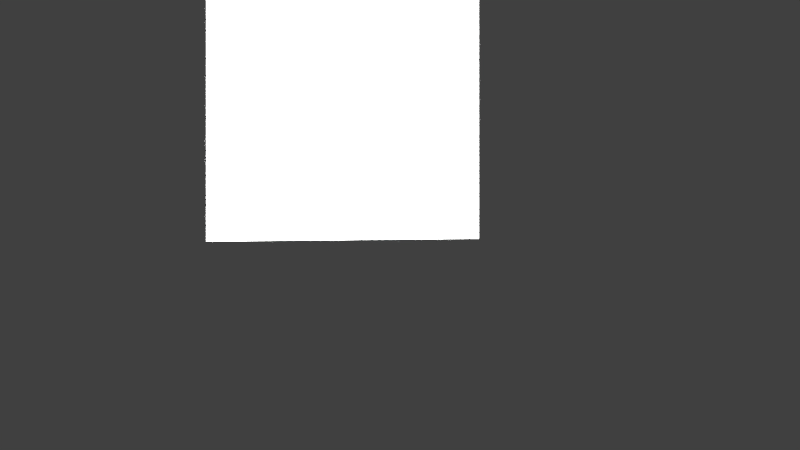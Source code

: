 # Source: lkkncr-shot-06.blend  (saved by Blender 2.76.0; exported with 4.5.12 LTS)
import bpy
from mathutils import Matrix  # noqa: F401  (used for matrix-valued properties, if any)

bpy.ops.wm.read_factory_settings(use_empty=True)
scene = bpy.context.scene
scene.name = 'Scene'

# ---- collections
col_collection_1 = bpy.data.collections.new('Collection 1'); scene.collection.children.link(col_collection_1)
col_orgel = bpy.data.collections.new('Orgel')  # instanced only; not linked into the scene
col_cr_kerze = bpy.data.collections.new('cr-kerze')  # instanced only; not linked into the scene
col_kn_buch = bpy.data.collections.new('kn-buch')  # instanced only; not linked into the scene
col_bagger = bpy.data.collections.new('Bagger')  # instanced only; not linked into the scene
col_cr_kirchenbank = bpy.data.collections.new('cr-kirchenbank')  # instanced only; not linked into the scene
col_kn_taufbecken = bpy.data.collections.new('kn-taufbecken')  # instanced only; not linked into the scene
col_lk_altar = bpy.data.collections.new('lk-altar')  # instanced only; not linked into the scene
col_cr_kerzenst_nder = bpy.data.collections.new('cr-kerzenständer')  # instanced only; not linked into the scene
col_minion = bpy.data.collections.new('minion')  # instanced only; not linked into the scene
col_lk_buntglasfenster = bpy.data.collections.new('lk-buntglasfenster')  # instanced only; not linked into the scene
col_kn_sprinty = bpy.data.collections.new('kn-sprinty')  # instanced only; not linked into the scene
col_kn_kirche = bpy.data.collections.new('kn-kirche')  # instanced only; not linked into the scene

# ---- materials (node trees are filled in below, after node groups)
mat_kn_altarlicht = bpy.data.materials.new('kn-altarlicht')
mat_kn_altarlicht.alpha_threshold = 0.0
mat_kn_altarlicht.roughness = 0.5
mat_kn_oberlicht = bpy.data.materials.new('kn-oberlicht')
mat_kn_oberlicht.alpha_threshold = 0.0
mat_kn_oberlicht.roughness = 0.5
mat_kn_licht = bpy.data.materials.new('kn-licht')
mat_kn_licht.alpha_threshold = 0.0
mat_kn_licht.roughness = 0.5

# ---- material node trees
mat_kn_altarlicht.use_nodes = True; mat_kn_altarlicht.node_tree.nodes.clear()
_N = mat_kn_altarlicht.node_tree.nodes; _L = mat_kn_altarlicht.node_tree.links
n0 = _N.new('ShaderNodeOutputMaterial'); n0.name = 'Material Output'; n0.location = (300, 300)
n1 = _N.new('ShaderNodeEmission'); n1.name = 'Emission'; n1.location = (10, 300)
n1.inputs[0].default_value = (0.9, 1.0, 1.0, 1.0)
n1.inputs[1].default_value = 2.0
_L.new(n1.outputs[0], n0.inputs[0])
n0.is_active_output = True
mat_kn_oberlicht.use_nodes = True; mat_kn_oberlicht.node_tree.nodes.clear()
_N = mat_kn_oberlicht.node_tree.nodes; _L = mat_kn_oberlicht.node_tree.links
n0 = _N.new('ShaderNodeOutputMaterial'); n0.name = 'Material Output'; n0.location = (300, 300)
n1 = _N.new('ShaderNodeEmission'); n1.name = 'Emission'; n1.location = (10, 300)
n1.inputs[0].default_value = (0.8, 0.8, 0.8, 1.0)
n1.inputs[1].default_value = 2.0
_L.new(n1.outputs[0], n0.inputs[0])
n0.is_active_output = True
mat_kn_licht.use_nodes = True; mat_kn_licht.node_tree.nodes.clear()
_N = mat_kn_licht.node_tree.nodes; _L = mat_kn_licht.node_tree.links
n0 = _N.new('ShaderNodeOutputMaterial'); n0.name = 'Material Output'; n0.location = (300, 300)
n1 = _N.new('ShaderNodeEmission'); n1.name = 'Emission'; n1.location = (10, 300)
n1.inputs[0].default_value = (0.8, 0.8, 0.8, 1.0)
n1.inputs[1].default_value = 15.0
_L.new(n1.outputs[0], n0.inputs[0])
n0.is_active_output = True

# ---- world
world_world = bpy.data.worlds.new('World'); scene.world = world_world
world_world.color = (0.05088, 0.05088, 0.05088)
world_world.use_sun_shadow = False
world_world.sun_shadow_jitter_overblur = 0.0
world_world.cycles.sampling_method = 'MANUAL'

# ---- cameras
cam_camera = bpy.data.cameras.new('Camera')
cam_camera.sensor_fit = 'HORIZONTAL'
cam_camera.clip_end = 100.0
cam_camera.lens = 16.0
cam_camera.sensor_width = 30.0
cam_camera.sensor_height = 15.0
cam_camera.display_size = 2.0
cam_camera.dof.focus_distance = 0.0

# ---- meshes
me_plane_005 = bpy.data.meshes.new('Plane.005')
me_plane_005.from_pydata([(-1.0, -1.0, 0.0), (1.0, -1.0, 0.0), (-1.0, 1.0, 0.0), (1.0, 1.0, 0.0)], [], [(0, 1, 3, 2)])
me_plane_005.materials.append(mat_kn_altarlicht)
me_plane_005.use_remesh_preserve_volume = False
me_plane_005.use_remesh_preserve_attributes = False
me_plane_005.use_mirror_vertex_groups = False
me_plane_005.update()
me_plane_004 = bpy.data.meshes.new('Plane.004')
me_plane_004.from_pydata([(-1.0, -1.0, 0.0), (1.0, -1.0, 0.0), (-1.0, 1.0, 0.0), (1.0, 1.0, 0.0)], [], [(0, 1, 3, 2)])
me_plane_004.materials.append(mat_kn_oberlicht)
me_plane_004.use_remesh_preserve_volume = False
me_plane_004.use_remesh_preserve_attributes = False
me_plane_004.use_mirror_vertex_groups = False
me_plane_004.update()
me_plane_003 = bpy.data.meshes.new('Plane.003')
me_plane_003.from_pydata([(-1.0, -1.0, 0.0), (1.0, -1.0, 0.0), (-1.0, 1.0, 0.0), (1.0, 1.0, 0.0)], [], [(0, 1, 3, 2)])
me_plane_003.materials.append(mat_kn_oberlicht)
me_plane_003.use_remesh_preserve_volume = False
me_plane_003.use_remesh_preserve_attributes = False
me_plane_003.use_mirror_vertex_groups = False
me_plane_003.update()
me_plane_002 = bpy.data.meshes.new('Plane.002')
me_plane_002.from_pydata([(-1.0, -1.0, 0.0), (1.0, -1.0, 0.0), (-1.0, 1.0, 0.0), (1.0, 1.0, 0.0)], [], [(0, 1, 3, 2)])
me_plane_002.materials.append(mat_kn_licht)
me_plane_002.use_remesh_preserve_volume = False
me_plane_002.use_remesh_preserve_attributes = False
me_plane_002.use_mirror_vertex_groups = False
me_plane_002.update()
me_plane_001 = bpy.data.meshes.new('Plane.001')
me_plane_001.from_pydata([(-1.0, -1.0, 0.0), (1.0, -1.0, 0.0), (-1.0, 1.0, 0.0), (1.0, 1.0, 0.0)], [], [(0, 1, 3, 2)])
me_plane_001.materials.append(mat_kn_licht)
me_plane_001.use_remesh_preserve_volume = False
me_plane_001.use_remesh_preserve_attributes = False
me_plane_001.use_mirror_vertex_groups = False
me_plane_001.update()

# ---- objects
ob_orgel = bpy.data.objects.new('Orgel', None)
ob_camera = bpy.data.objects.new('Camera', cam_camera)
ob_cr_kerze_003 = bpy.data.objects.new('cr-kerze.003', None)
ob_cr_kerze_002 = bpy.data.objects.new('cr-kerze.002', None)
ob_cr_kerze_001 = bpy.data.objects.new('cr-kerze.001', None)
ob_kn_buch = bpy.data.objects.new('kn-buch', None)
ob_lk_orgel = bpy.data.objects.new('lk-orgel', None)
ob_lk_aggroclimber = bpy.data.objects.new('lk-aggroclimber', None)
ob_cr_kirchenbank = bpy.data.objects.new('cr-kirchenbank', None)
ob_kn_taufbecken = bpy.data.objects.new('kn-taufbecken', None)
ob_lk_altar = bpy.data.objects.new('lk-altar', None)
ob_cr_kerze = bpy.data.objects.new('cr-kerze', None)
ob_cr_kerzenst_nder = bpy.data.objects.new('cr-kerzenständer', None)
ob_cr_minion = bpy.data.objects.new('cr-minion', None)
ob_lk_buntglasfenster = bpy.data.objects.new('lk-buntglasfenster', None)
ob_kn_sprinty = bpy.data.objects.new('kn-sprinty', None)
ob_kn_altarlicht = bpy.data.objects.new('kn-altarlicht', me_plane_005)
ob_kn_licht_obenrechts = bpy.data.objects.new('kn-licht-obenrechts', me_plane_004)
ob_kn_licht_obenlinks = bpy.data.objects.new('kn-licht-obenlinks', me_plane_003)
ob_kn_licht_links = bpy.data.objects.new('kn-licht-links', me_plane_002)
ob_kn_licht_rechts = bpy.data.objects.new('kn-licht-rechts', me_plane_001)
ob_kn_kirche = bpy.data.objects.new('kn-kirche', None)

# ---- transforms, parenting, visibility, modifiers, constraints
ob_orgel.location = (0.0, 28.75, 0.5839)
ob_orgel.scale = (1.495, 1.495, 1.495)
ob_orgel.empty_image_offset = (0.0, 0.0)
ob_orgel.show_instancer_for_render = False
ob_orgel.instance_type = 'COLLECTION'
ob_orgel.lineart.crease_threshold = 0.0
ob_camera.location = (0.77, -0.6462, 2.113)
ob_camera.rotation_euler = (1.571, 0.0, -1.869)
ob_camera.scale = (1.0, 1.0, 1.0)
ob_camera.lineart.crease_threshold = 0.0
ob_cr_kerze_003.location = (17.42, 8.833, 1.279)
ob_cr_kerze_003.scale = (0.09788, 0.09788, 0.09788)
ob_cr_kerze_003.empty_image_offset = (0.0, 0.0)
ob_cr_kerze_003.show_instancer_for_render = False
ob_cr_kerze_003.instance_type = 'COLLECTION'
ob_cr_kerze_003.lineart.crease_threshold = 0.0
ob_cr_kerze_002.location = (17.09, 8.996, 1.451)
ob_cr_kerze_002.scale = (0.09788, 0.09788, 0.09788)
ob_cr_kerze_002.empty_image_offset = (0.0, 0.0)
ob_cr_kerze_002.show_instancer_for_render = False
ob_cr_kerze_002.instance_type = 'COLLECTION'
ob_cr_kerze_002.lineart.crease_threshold = 0.0
ob_cr_kerze_001.location = (17.09, 9.321, 0.857)
ob_cr_kerze_001.scale = (0.09788, 0.09788, 0.09788)
ob_cr_kerze_001.empty_image_offset = (0.0, 0.0)
ob_cr_kerze_001.show_instancer_for_render = False
ob_cr_kerze_001.instance_type = 'COLLECTION'
ob_cr_kerze_001.lineart.crease_threshold = 0.0
ob_kn_buch.location = (0.0, 12.49, 1.454)
ob_kn_buch.rotation_euler = (0.1536, -0.0, 0.0)
ob_kn_buch.scale = (0.2442, 0.2442, 0.2442)
ob_kn_buch.empty_image_offset = (0.0, 0.0)
ob_kn_buch.show_instancer_for_render = False
ob_kn_buch.instance_type = 'COLLECTION'
ob_kn_buch.lineart.crease_threshold = 0.0
ob_lk_orgel.location = (0.0, 28.88, 2.373)
ob_lk_orgel.scale = (2.347, 2.347, 2.347)
ob_lk_orgel.empty_image_offset = (0.0, 0.0)
ob_lk_orgel.show_instancer_for_render = False
ob_lk_orgel.instance_type = 'COLLECTION'
ob_lk_orgel.lineart.crease_threshold = 0.0
ob_lk_aggroclimber.location = (3.744, -2.741, 0.5214)
ob_lk_aggroclimber.rotation_euler = (0.0, -0.0, 1.745)
ob_lk_aggroclimber.scale = (0.02, 0.02, 0.02)
ob_lk_aggroclimber.empty_image_offset = (0.0, 0.0)
ob_lk_aggroclimber.show_instancer_for_render = False
ob_lk_aggroclimber.instance_type = 'COLLECTION'
ob_lk_aggroclimber.lineart.crease_threshold = 0.0
ob_cr_kirchenbank.location = (7.5, 1.0, 0.0)
ob_cr_kirchenbank.rotation_euler = (0.0, 0.0, 3.142)
ob_cr_kirchenbank.empty_image_offset = (0.0, 0.0)
ob_cr_kirchenbank.show_instancer_for_render = False
ob_cr_kirchenbank.instance_type = 'COLLECTION'
ob_cr_kirchenbank.lineart.crease_threshold = 0.0
ob_kn_taufbecken.location = (-17.01, 9.239, 0.687)
ob_kn_taufbecken.scale = (0.2436, 0.2436, 0.2436)
ob_kn_taufbecken.empty_image_offset = (0.0, 0.0)
ob_kn_taufbecken.show_instancer_for_render = False
ob_kn_taufbecken.instance_type = 'COLLECTION'
ob_kn_taufbecken.lineart.crease_threshold = 0.0
ob_lk_altar.location = (0.0, 12.8, 0.3923)
ob_lk_altar.rotation_euler = (0.0, 0.0, 6.283)
ob_lk_altar.scale = (0.6887, 0.6887, 0.6887)
ob_lk_altar.empty_image_offset = (0.0, 0.0)
ob_lk_altar.show_instancer_for_render = False
ob_lk_altar.instance_type = 'COLLECTION'
ob_lk_altar.lineart.crease_threshold = 0.0
ob_cr_kerze.location = (17.42, 9.163, 1.137)
ob_cr_kerze.scale = (0.09788, 0.09788, 0.09788)
ob_cr_kerze.empty_image_offset = (0.0, 0.0)
ob_cr_kerze.show_instancer_for_render = False
ob_cr_kerze.instance_type = 'COLLECTION'
ob_cr_kerze.lineart.crease_threshold = 0.0
ob_cr_kerzenst_nder.location = (17.17, 9.078, 0.2215)
ob_cr_kerzenst_nder.scale = (3.251, 3.251, 3.251)
ob_cr_kerzenst_nder.empty_image_offset = (0.0, 0.0)
ob_cr_kerzenst_nder.show_instancer_for_render = False
ob_cr_kerzenst_nder.instance_type = 'COLLECTION'
ob_cr_kerzenst_nder.lineart.crease_threshold = 0.0
ob_cr_minion.location = (3.565, -2.643, 0.5294)
ob_cr_minion.rotation_euler = (0.0, 0.0, 3.927)
ob_cr_minion.scale = (0.02, 0.02, 0.02)
ob_cr_minion.empty_image_offset = (0.0, 0.0)
ob_cr_minion.show_instancer_for_render = False
ob_cr_minion.instance_type = 'COLLECTION'
ob_cr_minion.lineart.crease_threshold = 0.0
ob_lk_buntglasfenster.location = (0.0, 31.0, 28.0)
ob_lk_buntglasfenster.rotation_euler = (0.0, 0.0, 3.142)
ob_lk_buntglasfenster.scale = (0.6, 0.6, 0.6)
ob_lk_buntglasfenster.empty_image_offset = (0.0, 0.0)
ob_lk_buntglasfenster.show_instancer_for_render = False
ob_lk_buntglasfenster.instance_type = 'COLLECTION'
ob_lk_buntglasfenster.lineart.crease_threshold = 0.0
ob_kn_sprinty.location = (3.344, -2.71, 0.5039)
ob_kn_sprinty.rotation_euler = (0.0, -0.0, 0.8205)
ob_kn_sprinty.scale = (0.02, 0.02, 0.02)
ob_kn_sprinty.empty_image_offset = (0.0, 0.0)
ob_kn_sprinty.show_instancer_for_render = False
ob_kn_sprinty.instance_type = 'COLLECTION'
ob_kn_sprinty.lineart.crease_threshold = 0.0
ob_kn_altarlicht.location = (0.0, 25.3, 44.64)
ob_kn_altarlicht.scale = (14.75, 6.012, 1.0)
ob_kn_altarlicht.lineart.crease_threshold = 0.0
ob_kn_licht_obenrechts.location = (10.96, -6.626, 30.14)
ob_kn_licht_obenrechts.rotation_euler = (0.1745, -0.0, 0.0)
ob_kn_licht_obenrechts.scale = (4.418, -25.77, 0.9895)
ob_kn_licht_obenrechts.lineart.crease_threshold = 0.0
ob_kn_licht_obenlinks.location = (-10.96, -6.626, 30.14)
ob_kn_licht_obenlinks.rotation_euler = (0.1745, -0.0, 0.0)
ob_kn_licht_obenlinks.scale = (4.418, -25.77, 0.9895)
ob_kn_licht_obenlinks.lineart.crease_threshold = 0.0
ob_kn_licht_links.location = (-30.55, -6.496, 13.22)
ob_kn_licht_links.rotation_euler = (-0.0, 1.571, 0.0)
ob_kn_licht_links.scale = (12.15, 9.683, 1.0)
ob_kn_licht_links.lineart.crease_threshold = 0.0
ob_kn_licht_rechts.location = (30.55, -6.496, 13.22)
ob_kn_licht_rechts.rotation_euler = (-0.0, 1.571, 0.0)
ob_kn_licht_rechts.scale = (12.15, 9.683, 1.0)
ob_kn_licht_rechts.lineart.crease_threshold = 0.0
ob_kn_kirche.location = (0.0, 0.0, 0.0)
ob_kn_kirche.empty_image_offset = (0.0, 0.0)
ob_kn_kirche.show_instancer_for_render = False
ob_kn_kirche.instance_type = 'COLLECTION'
ob_kn_kirche.lineart.crease_threshold = 0.0
ob_orgel.instance_collection = col_orgel
ob_cr_kerze_003.instance_collection = col_cr_kerze
ob_cr_kerze_002.instance_collection = col_cr_kerze
ob_cr_kerze_001.instance_collection = col_cr_kerze
ob_kn_buch.instance_collection = col_kn_buch
ob_lk_aggroclimber.instance_collection = col_bagger
ob_cr_kirchenbank.instance_collection = col_cr_kirchenbank
ob_kn_taufbecken.instance_collection = col_kn_taufbecken
ob_lk_altar.instance_collection = col_lk_altar
ob_cr_kerze.instance_collection = col_cr_kerze
ob_cr_kerzenst_nder.instance_collection = col_cr_kerzenst_nder
ob_cr_minion.instance_collection = col_minion
ob_lk_buntglasfenster.instance_collection = col_lk_buntglasfenster
ob_kn_sprinty.instance_collection = col_kn_sprinty
ob_kn_kirche.instance_collection = col_kn_kirche

# ---- collection membership
col_collection_1.objects.link(ob_orgel)
col_collection_1.objects.link(ob_camera)
col_collection_1.objects.link(ob_cr_kerze_003)
col_collection_1.objects.link(ob_cr_kerze_002)
col_collection_1.objects.link(ob_cr_kerze_001)
col_collection_1.objects.link(ob_kn_buch)
col_collection_1.objects.link(ob_lk_orgel)
col_collection_1.objects.link(ob_lk_aggroclimber)
col_collection_1.objects.link(ob_cr_kirchenbank)
col_collection_1.objects.link(ob_kn_taufbecken)
col_collection_1.objects.link(ob_lk_altar)
col_collection_1.objects.link(ob_cr_kerze)
col_collection_1.objects.link(ob_cr_kerzenst_nder)
col_collection_1.objects.link(ob_cr_minion)
col_collection_1.objects.link(ob_lk_buntglasfenster)
col_collection_1.objects.link(ob_kn_sprinty)
col_collection_1.objects.link(ob_kn_altarlicht)
col_collection_1.objects.link(ob_kn_licht_obenrechts)
col_collection_1.objects.link(ob_kn_licht_obenlinks)
col_collection_1.objects.link(ob_kn_licht_links)
col_collection_1.objects.link(ob_kn_licht_rechts)
col_collection_1.objects.link(ob_kn_kirche)

# ---- scene / render settings (as saved in the file)
scene.camera = ob_camera
scene.frame_start = 1; scene.frame_end = 180; scene.frame_set(90)
scene.render.engine = 'CYCLES'
scene.render.fps = 30
scene.render.dither_intensity = 0.0
scene.cycles.use_denoising = False
scene.cycles.samples = 1000
scene.cycles.sampling_pattern = 'TABULATED_SOBOL'
scene.cycles.light_sampling_threshold = 0.0
scene.cycles.use_adaptive_sampling = False
scene.cycles.use_light_tree = False
scene.cycles.blur_glossy = 0.0
scene.cycles.max_bounces = 4
scene.cycles.pixel_filter_type = 'GAUSSIAN'
scene.cycles.sample_clamp_indirect = 0.0
scene.view_settings.view_transform = 'Standard'
bpy.context.view_layer.update()
